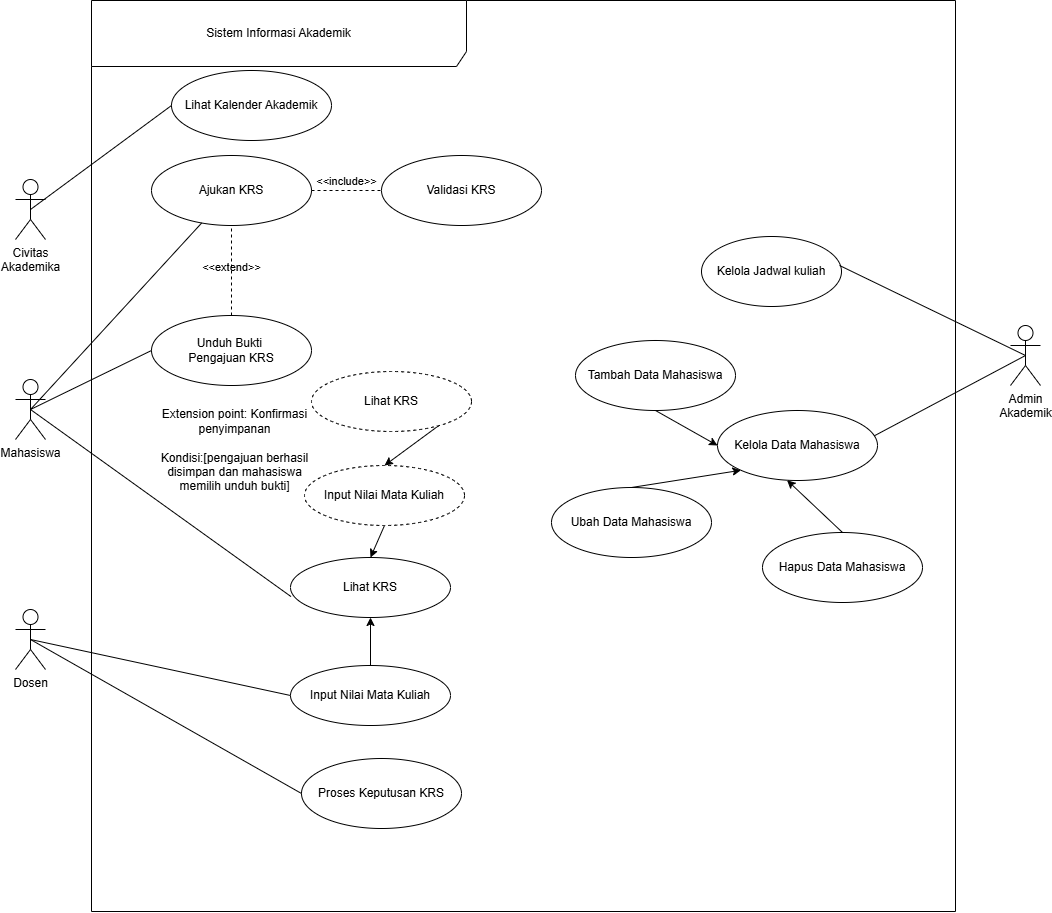

The diagram above was exported from draw.io. Its source (the exported page's mxGraphModel, read from the mxfile embedded in the PNG):
<mxGraphModel dx="1986" dy="1027" grid="0" gridSize="10" guides="1" tooltips="1" connect="1" arrows="1" fold="1" page="0" pageScale="1" pageWidth="850" pageHeight="1100" math="0" shadow="0">
  <root>
    <mxCell id="0" />
    <mxCell id="1" parent="0" />
    <mxCell id="hHZI3DaXksVrAwytZ3Nd-1" parent="1" style="shape=umlFrame;whiteSpace=wrap;html=1;pointerEvents=0;recursiveResize=0;container=1;collapsible=0;width=375;height=66;" value="Sistem Informasi Akademik" vertex="1">
      <mxGeometry height="911" width="864" x="116" y="21" as="geometry" />
    </mxCell>
    <mxCell id="hHZI3DaXksVrAwytZ3Nd-4" parent="hHZI3DaXksVrAwytZ3Nd-1" style="ellipse;whiteSpace=wrap;html=1;" value="Validasi KRS" vertex="1">
      <mxGeometry height="70" width="160" x="290" y="155" as="geometry" />
    </mxCell>
    <mxCell id="hHZI3DaXksVrAwytZ3Nd-7" parent="hHZI3DaXksVrAwytZ3Nd-1" style="ellipse;whiteSpace=wrap;html=1;" value="Unduh Bukti&amp;nbsp;&lt;div&gt;Pengajuan KRS&lt;/div&gt;" vertex="1">
      <mxGeometry height="70" width="160" x="60" y="315" as="geometry" />
    </mxCell>
    <mxCell id="hHZI3DaXksVrAwytZ3Nd-6" parent="hHZI3DaXksVrAwytZ3Nd-1" style="ellipse;whiteSpace=wrap;html=1;" value="Ajukan KRS" vertex="1">
      <mxGeometry height="70" width="160" x="60" y="155" as="geometry" />
    </mxCell>
    <mxCell id="hHZI3DaXksVrAwytZ3Nd-8" parent="hHZI3DaXksVrAwytZ3Nd-1" style="ellipse;whiteSpace=wrap;html=1;" value="Kelola Jadwal kuliah" vertex="1">
      <mxGeometry height="70" width="140" x="610" y="236" as="geometry" />
    </mxCell>
    <mxCell id="hHZI3DaXksVrAwytZ3Nd-12" edge="1" parent="hHZI3DaXksVrAwytZ3Nd-1" source="hHZI3DaXksVrAwytZ3Nd-6" style="html=1;verticalAlign=bottom;labelBackgroundColor=none;endArrow=none;endFill=0;dashed=1;rounded=0;exitX=1;exitY=0.5;exitDx=0;exitDy=0;entryX=0;entryY=0.5;entryDx=0;entryDy=0;" target="hHZI3DaXksVrAwytZ3Nd-4" value="&amp;lt;&amp;lt;include&amp;gt;&amp;gt;">
      <mxGeometry relative="1" width="160" as="geometry">
        <mxPoint x="150" y="180" as="sourcePoint" />
        <mxPoint x="310" y="180" as="targetPoint" />
      </mxGeometry>
    </mxCell>
    <mxCell id="hHZI3DaXksVrAwytZ3Nd-15" edge="1" parent="hHZI3DaXksVrAwytZ3Nd-1" source="hHZI3DaXksVrAwytZ3Nd-7" style="html=1;verticalAlign=bottom;labelBackgroundColor=none;endArrow=none;endFill=0;dashed=1;rounded=0;exitX=0.5;exitY=0;exitDx=0;exitDy=0;entryX=0.5;entryY=1;entryDx=0;entryDy=0;" target="hHZI3DaXksVrAwytZ3Nd-6" value="&amp;lt;&amp;lt;extend&amp;gt;&amp;gt;">
      <mxGeometry relative="1" width="160" x="-0.1429" as="geometry">
        <mxPoint as="offset" />
        <Array as="points" />
        <mxPoint x="150" y="180" as="sourcePoint" />
        <mxPoint x="310" y="180" as="targetPoint" />
      </mxGeometry>
    </mxCell>
    <mxCell id="b1l_SYNxuwsDsmPfq7AS-5" parent="hHZI3DaXksVrAwytZ3Nd-1" style="ellipse;whiteSpace=wrap;html=1;" value="Lihat Kalender Akademik" vertex="1">
      <mxGeometry height="70" width="160" x="80" y="70" as="geometry" />
    </mxCell>
    <mxCell id="b1l_SYNxuwsDsmPfq7AS-7" parent="hHZI3DaXksVrAwytZ3Nd-1" style="ellipse;whiteSpace=wrap;html=1;" value="Lihat KRS" vertex="1">
      <mxGeometry height="60" width="160" x="199" y="557" as="geometry" />
    </mxCell>
    <mxCell id="oub9GyAVjoMbKKT3JeK8-4" edge="1" parent="hHZI3DaXksVrAwytZ3Nd-1" source="b1l_SYNxuwsDsmPfq7AS-19" style="edgeStyle=orthogonalEdgeStyle;rounded=0;orthogonalLoop=1;jettySize=auto;html=1;exitX=0.5;exitY=0;exitDx=0;exitDy=0;entryX=0.5;entryY=1;entryDx=0;entryDy=0;defaultLabelBackgroundColor=page;" target="b1l_SYNxuwsDsmPfq7AS-7">
      <mxGeometry relative="1" as="geometry" />
    </mxCell>
    <mxCell id="b1l_SYNxuwsDsmPfq7AS-19" parent="hHZI3DaXksVrAwytZ3Nd-1" style="ellipse;whiteSpace=wrap;html=1;" value="Input Nilai Mata Kuliah" vertex="1">
      <mxGeometry height="60" width="160" x="199" y="665" as="geometry" />
    </mxCell>
    <mxCell id="oub9GyAVjoMbKKT3JeK8-2" edge="1" parent="hHZI3DaXksVrAwytZ3Nd-1" source="b1l_SYNxuwsDsmPfq7AS-21" style="rounded=0;orthogonalLoop=1;jettySize=auto;html=1;exitX=0.5;exitY=1;exitDx=0;exitDy=0;entryX=0.5;entryY=0;entryDx=0;entryDy=0;defaultLabelBackgroundColor=page;" target="b1l_SYNxuwsDsmPfq7AS-7">
      <mxGeometry relative="1" as="geometry" />
    </mxCell>
    <mxCell id="b1l_SYNxuwsDsmPfq7AS-21" parent="hHZI3DaXksVrAwytZ3Nd-1" style="ellipse;whiteSpace=wrap;html=1;dashed=1;" value="Input Nilai Mata Kuliah" vertex="1">
      <mxGeometry height="60" width="160" x="213" y="465" as="geometry" />
    </mxCell>
    <mxCell id="oub9GyAVjoMbKKT3JeK8-1" edge="1" parent="hHZI3DaXksVrAwytZ3Nd-1" source="b1l_SYNxuwsDsmPfq7AS-23" style="rounded=0;orthogonalLoop=1;jettySize=auto;html=1;exitX=1;exitY=0.5;exitDx=0;exitDy=0;entryX=0.5;entryY=0;entryDx=0;entryDy=0;defaultLabelBackgroundColor=page;" target="b1l_SYNxuwsDsmPfq7AS-21">
      <mxGeometry relative="1" as="geometry" />
    </mxCell>
    <mxCell id="b1l_SYNxuwsDsmPfq7AS-23" parent="hHZI3DaXksVrAwytZ3Nd-1" style="ellipse;whiteSpace=wrap;html=1;dashed=1;" value="Lihat KRS" vertex="1">
      <mxGeometry height="60" width="160" x="220" y="371" as="geometry" />
    </mxCell>
    <mxCell id="b1l_SYNxuwsDsmPfq7AS-28" parent="hHZI3DaXksVrAwytZ3Nd-1" style="ellipse;whiteSpace=wrap;html=1;" value="Proses Keputusan KRS" vertex="1">
      <mxGeometry height="70" width="160" x="210" y="758" as="geometry" />
    </mxCell>
    <mxCell id="b1l_SYNxuwsDsmPfq7AS-30" parent="hHZI3DaXksVrAwytZ3Nd-1" style="ellipse;whiteSpace=wrap;html=1;" value="Kelola Data Mahasiswa" vertex="1">
      <mxGeometry height="70" width="160" x="626" y="410" as="geometry" />
    </mxCell>
    <mxCell id="b1l_SYNxuwsDsmPfq7AS-39" edge="1" parent="hHZI3DaXksVrAwytZ3Nd-1" source="b1l_SYNxuwsDsmPfq7AS-35" style="rounded=0;orthogonalLoop=1;jettySize=auto;html=1;exitX=0.5;exitY=1;exitDx=0;exitDy=0;entryX=0;entryY=0.5;entryDx=0;entryDy=0;" target="b1l_SYNxuwsDsmPfq7AS-30">
      <mxGeometry relative="1" as="geometry" />
    </mxCell>
    <mxCell id="b1l_SYNxuwsDsmPfq7AS-35" parent="hHZI3DaXksVrAwytZ3Nd-1" style="ellipse;whiteSpace=wrap;html=1;" value="Tambah Data Mahasiswa" vertex="1">
      <mxGeometry height="70" width="160" x="484" y="340" as="geometry" />
    </mxCell>
    <mxCell id="b1l_SYNxuwsDsmPfq7AS-41" edge="1" parent="hHZI3DaXksVrAwytZ3Nd-1" source="b1l_SYNxuwsDsmPfq7AS-36" style="rounded=0;orthogonalLoop=1;jettySize=auto;html=1;exitX=0.5;exitY=0;exitDx=0;exitDy=0;entryX=0;entryY=1;entryDx=0;entryDy=0;" target="b1l_SYNxuwsDsmPfq7AS-30">
      <mxGeometry relative="1" as="geometry" />
    </mxCell>
    <mxCell id="b1l_SYNxuwsDsmPfq7AS-36" parent="hHZI3DaXksVrAwytZ3Nd-1" style="ellipse;whiteSpace=wrap;html=1;" value="Ubah Data Mahasiswa" vertex="1">
      <mxGeometry height="70" width="160" x="460" y="487" as="geometry" />
    </mxCell>
    <mxCell id="b1l_SYNxuwsDsmPfq7AS-43" edge="1" parent="hHZI3DaXksVrAwytZ3Nd-1" source="b1l_SYNxuwsDsmPfq7AS-37" style="rounded=0;orthogonalLoop=1;jettySize=auto;html=1;exitX=0.5;exitY=0;exitDx=0;exitDy=0;entryX=0.435;entryY=0.996;entryDx=0;entryDy=0;entryPerimeter=0;" target="b1l_SYNxuwsDsmPfq7AS-30">
      <mxGeometry relative="1" as="geometry" />
    </mxCell>
    <mxCell id="b1l_SYNxuwsDsmPfq7AS-37" parent="hHZI3DaXksVrAwytZ3Nd-1" style="ellipse;whiteSpace=wrap;html=1;" value="Hapus Data Mahasiswa" vertex="1">
      <mxGeometry height="70" width="160" x="671" y="532" as="geometry" />
    </mxCell>
    <mxCell id="b1l_SYNxuwsDsmPfq7AS-44" parent="hHZI3DaXksVrAwytZ3Nd-1" style="text;html=1;whiteSpace=wrap;strokeColor=none;fillColor=none;align=center;verticalAlign=middle;rounded=0;" value="Extension point: Konfirmasi penyimpanan&lt;div&gt;&lt;br&gt;&lt;/div&gt;&lt;div&gt;Kondisi:[pengajuan berhasil disimpan dan mahasiswa memilih unduh bukti]&lt;/div&gt;" vertex="1">
      <mxGeometry height="47" width="153" x="67" y="426" as="geometry" />
    </mxCell>
    <mxCell id="hHZI3DaXksVrAwytZ3Nd-9" edge="1" parent="1" source="hHZI3DaXksVrAwytZ3Nd-2" style="rounded=0;orthogonalLoop=1;jettySize=auto;html=1;exitX=0.5;exitY=0.5;exitDx=0;exitDy=0;exitPerimeter=0;endArrow=none;endFill=0;" target="hHZI3DaXksVrAwytZ3Nd-6">
      <mxGeometry relative="1" as="geometry" />
    </mxCell>
    <mxCell id="hHZI3DaXksVrAwytZ3Nd-2" parent="1" style="shape=umlActor;verticalLabelPosition=bottom;verticalAlign=top;html=1;" value="Mahasiswa" vertex="1">
      <mxGeometry height="60" width="30" x="40" y="400" as="geometry" />
    </mxCell>
    <mxCell id="hHZI3DaXksVrAwytZ3Nd-3" parent="1" style="shape=umlActor;verticalLabelPosition=bottom;verticalAlign=top;html=1;" value="Admin&lt;div&gt;Akademik&lt;div&gt;&lt;br&gt;&lt;/div&gt;&lt;/div&gt;" vertex="1">
      <mxGeometry height="60" width="30" x="1035" y="346" as="geometry" />
    </mxCell>
    <mxCell id="hHZI3DaXksVrAwytZ3Nd-10" edge="1" parent="1" source="hHZI3DaXksVrAwytZ3Nd-2" style="rounded=0;orthogonalLoop=1;jettySize=auto;html=1;exitX=0.5;exitY=0.5;exitDx=0;exitDy=0;exitPerimeter=0;endArrow=none;endFill=0;entryX=0;entryY=0.5;entryDx=0;entryDy=0;" target="hHZI3DaXksVrAwytZ3Nd-7">
      <mxGeometry relative="1" as="geometry">
        <mxPoint x="180" y="293" as="sourcePoint" />
        <mxPoint x="309" y="270" as="targetPoint" />
      </mxGeometry>
    </mxCell>
    <mxCell id="hHZI3DaXksVrAwytZ3Nd-16" edge="1" parent="1" source="hHZI3DaXksVrAwytZ3Nd-3" style="rounded=0;orthogonalLoop=1;jettySize=auto;html=1;entryX=0.986;entryY=0.414;entryDx=0;entryDy=0;entryPerimeter=0;endArrow=none;endFill=0;exitX=0.5;exitY=0.5;exitDx=0;exitDy=0;exitPerimeter=0;" target="hHZI3DaXksVrAwytZ3Nd-8">
      <mxGeometry relative="1" as="geometry">
        <mxPoint x="890" y="470" as="sourcePoint" />
      </mxGeometry>
    </mxCell>
    <mxCell id="oub9GyAVjoMbKKT3JeK8-6" edge="1" parent="1" source="b1l_SYNxuwsDsmPfq7AS-1" style="rounded=0;orthogonalLoop=1;jettySize=auto;html=1;exitX=0.5;exitY=0.5;exitDx=0;exitDy=0;exitPerimeter=0;entryX=0;entryY=0.5;entryDx=0;entryDy=0;defaultLabelBackgroundColor=page;endArrow=none;endFill=0;" target="b1l_SYNxuwsDsmPfq7AS-19">
      <mxGeometry relative="1" as="geometry" />
    </mxCell>
    <mxCell id="oub9GyAVjoMbKKT3JeK8-7" edge="1" parent="1" source="b1l_SYNxuwsDsmPfq7AS-1" style="edgeStyle=none;rounded=0;orthogonalLoop=1;jettySize=auto;html=1;exitX=0.5;exitY=0.5;exitDx=0;exitDy=0;exitPerimeter=0;entryX=0;entryY=0.5;entryDx=0;entryDy=0;defaultLabelBackgroundColor=page;endArrow=none;endFill=0;" target="b1l_SYNxuwsDsmPfq7AS-28">
      <mxGeometry relative="1" as="geometry" />
    </mxCell>
    <mxCell id="b1l_SYNxuwsDsmPfq7AS-1" parent="1" style="shape=umlActor;verticalLabelPosition=bottom;verticalAlign=top;html=1;" value="Dosen" vertex="1">
      <mxGeometry height="60" width="30" x="40" y="630" as="geometry" />
    </mxCell>
    <mxCell id="b1l_SYNxuwsDsmPfq7AS-2" parent="1" style="shape=umlActor;verticalLabelPosition=bottom;verticalAlign=top;html=1;" value="Civitas&lt;div&gt;Akademika&lt;/div&gt;" vertex="1">
      <mxGeometry height="60" width="30" x="40" y="200" as="geometry" />
    </mxCell>
    <mxCell id="b1l_SYNxuwsDsmPfq7AS-6" edge="1" parent="1" source="b1l_SYNxuwsDsmPfq7AS-2" style="rounded=0;orthogonalLoop=1;jettySize=auto;html=1;exitX=0.5;exitY=0.5;exitDx=0;exitDy=0;exitPerimeter=0;endArrow=none;endFill=0;entryX=0;entryY=0.5;entryDx=0;entryDy=0;" target="b1l_SYNxuwsDsmPfq7AS-5">
      <mxGeometry relative="1" as="geometry">
        <mxPoint x="80" y="260" as="sourcePoint" />
        <mxPoint x="214" y="222" as="targetPoint" />
      </mxGeometry>
    </mxCell>
    <mxCell id="b1l_SYNxuwsDsmPfq7AS-9" edge="1" parent="1" source="hHZI3DaXksVrAwytZ3Nd-2" style="rounded=0;orthogonalLoop=1;jettySize=auto;html=1;exitX=0.5;exitY=0.5;exitDx=0;exitDy=0;exitPerimeter=0;endArrow=none;endFill=0;entryX=0.003;entryY=0.651;entryDx=0;entryDy=0;entryPerimeter=0;" target="b1l_SYNxuwsDsmPfq7AS-7">
      <mxGeometry relative="1" as="geometry">
        <mxPoint x="110" y="425" as="sourcePoint" />
        <mxPoint x="215" y="420" as="targetPoint" />
      </mxGeometry>
    </mxCell>
    <mxCell id="b1l_SYNxuwsDsmPfq7AS-34" edge="1" parent="1" source="hHZI3DaXksVrAwytZ3Nd-3" style="rounded=0;orthogonalLoop=1;jettySize=auto;html=1;entryX=0.979;entryY=0.363;entryDx=0;entryDy=0;entryPerimeter=0;endArrow=none;endFill=0;exitX=0.5;exitY=0.5;exitDx=0;exitDy=0;exitPerimeter=0;" target="b1l_SYNxuwsDsmPfq7AS-30">
      <mxGeometry relative="1" as="geometry">
        <mxPoint x="947" y="481" as="sourcePoint" />
        <mxPoint x="810" y="430" as="targetPoint" />
      </mxGeometry>
    </mxCell>
  </root>
</mxGraphModel>